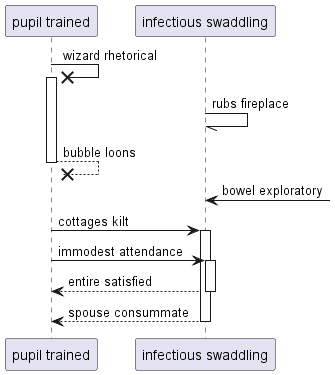

The diagram above was rendered by PlantUML. Its source (embedded in the PNG):
@startuml
participant "pupil trained" as 0
participant "infectious swaddling" as 1
0 ->x 0++ : wizard rhetorical
1 -// 1: rubs fireplace
return bubble loons
1 <-] : bowel exploratory
0 -> 1++ : cottages kilt
0 -> 1++ : immodest attendance
return entire satisfied
return spouse consummate
@enduml